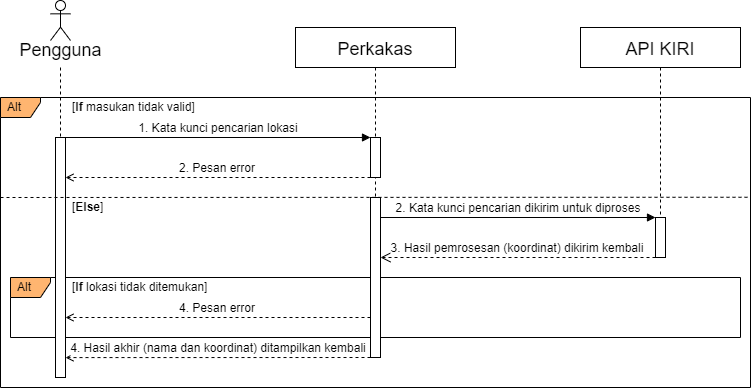

The diagram above was exported from draw.io. Its source (the exported page's mxGraphModel, read from the mxfile embedded in the PNG):
<mxGraphModel dx="1422" dy="794" grid="1" gridSize="10" guides="1" tooltips="1" connect="1" arrows="1" fold="1" page="1" pageScale="1" pageWidth="850" pageHeight="1100" math="0" shadow="0">
  <root>
    <mxCell id="0" />
    <mxCell id="1" parent="0" />
    <mxCell id="WerUV_q3y1XZ4U0RqBDV-7" value="Alt" style="shape=umlFrame;whiteSpace=wrap;html=1;width=40;height=20;boundedLbl=1;verticalAlign=middle;align=left;spacingLeft=5;fontSize=12;fillColor=#FFB570;" parent="1" vertex="1">
      <mxGeometry x="20" y="120" width="750" height="290" as="geometry" />
    </mxCell>
    <mxCell id="q7bwAQYWzmDsbaZyhjOx-1" value="Alt" style="shape=umlFrame;whiteSpace=wrap;html=1;width=40;height=20;boundedLbl=1;verticalAlign=middle;align=left;spacingLeft=5;fontSize=12;fillColor=#FFB570;" parent="1" vertex="1">
      <mxGeometry x="30" y="300" width="730" height="60" as="geometry" />
    </mxCell>
    <mxCell id="3nuBFxr9cyL0pnOWT2aG-1" value="Perkakas" style="shape=umlLifeline;perimeter=lifelinePerimeter;container=1;collapsible=0;recursiveResize=0;rounded=0;shadow=0;strokeWidth=1;fontSize=18;verticalAlign=middle;" parent="1" vertex="1">
      <mxGeometry x="315" y="50" width="160" height="330" as="geometry" />
    </mxCell>
    <mxCell id="3nuBFxr9cyL0pnOWT2aG-2" value="" style="points=[];perimeter=orthogonalPerimeter;rounded=0;shadow=0;strokeWidth=1;fillColor=default;" parent="3nuBFxr9cyL0pnOWT2aG-1" vertex="1">
      <mxGeometry x="75" y="170" width="10" height="160" as="geometry" />
    </mxCell>
    <mxCell id="Kjb4lj1qXfmjb84pwC-i-1" value="" style="points=[];perimeter=orthogonalPerimeter;rounded=0;shadow=0;strokeWidth=1;fillColor=default;" parent="3nuBFxr9cyL0pnOWT2aG-1" vertex="1">
      <mxGeometry x="75" y="110" width="10" height="40" as="geometry" />
    </mxCell>
    <mxCell id="q7bwAQYWzmDsbaZyhjOx-15" value="4. Hasil akhir (nama dan koordinat) ditampilkan kembali" style="verticalAlign=bottom;endArrow=open;shadow=0;strokeWidth=1;fontSize=12;endFill=0;dashed=1;exitX=0;exitY=1;exitDx=0;exitDy=0;exitPerimeter=0;fontStyle=0;entryX=1.002;entryY=0.917;entryDx=0;entryDy=0;entryPerimeter=0;" parent="3nuBFxr9cyL0pnOWT2aG-1" edge="1">
      <mxGeometry relative="1" as="geometry">
        <mxPoint x="75" y="330" as="sourcePoint" />
        <mxPoint x="-229.98000000000002" y="330.08" as="targetPoint" />
      </mxGeometry>
    </mxCell>
    <mxCell id="q7bwAQYWzmDsbaZyhjOx-12" value="3. Hasil pemrosesan (koordinat) dikirim kembali" style="verticalAlign=bottom;endArrow=open;dashed=1;endSize=8;exitX=-0.002;exitY=0.333;shadow=0;strokeWidth=1;fontSize=12;exitDx=0;exitDy=0;exitPerimeter=0;entryX=1.002;entryY=0.333;entryDx=0;entryDy=0;entryPerimeter=0;" parent="3nuBFxr9cyL0pnOWT2aG-1" edge="1">
      <mxGeometry relative="1" as="geometry">
        <mxPoint x="85" y="230" as="targetPoint" />
        <mxPoint x="360" y="230" as="sourcePoint" />
      </mxGeometry>
    </mxCell>
    <mxCell id="3nuBFxr9cyL0pnOWT2aG-5" value="API KIRI" style="shape=umlLifeline;perimeter=lifelinePerimeter;container=1;collapsible=0;recursiveResize=0;rounded=0;shadow=0;strokeWidth=1;fontSize=18;" parent="1" vertex="1">
      <mxGeometry x="600" y="50" width="160" height="230" as="geometry" />
    </mxCell>
    <mxCell id="3nuBFxr9cyL0pnOWT2aG-6" value="" style="points=[];perimeter=orthogonalPerimeter;rounded=0;shadow=0;strokeWidth=1;" parent="3nuBFxr9cyL0pnOWT2aG-5" vertex="1">
      <mxGeometry x="75" y="190" width="10" height="40" as="geometry" />
    </mxCell>
    <mxCell id="3nuBFxr9cyL0pnOWT2aG-9" value="2. Pesan error" style="verticalAlign=bottom;endArrow=open;shadow=0;strokeWidth=1;fontSize=12;endFill=0;dashed=1;entryX=0.999;entryY=0.125;entryDx=0;entryDy=0;entryPerimeter=0;fontStyle=0" parent="1" edge="1">
      <mxGeometry relative="1" as="geometry">
        <mxPoint x="390" y="200" as="sourcePoint" />
        <mxPoint x="85" y="200" as="targetPoint" />
      </mxGeometry>
    </mxCell>
    <mxCell id="WerUV_q3y1XZ4U0RqBDV-5" value="" style="rounded=0;orthogonalLoop=1;jettySize=auto;html=1;fontSize=18;endArrow=none;endFill=0;dashed=1;" parent="1" target="WerUV_q3y1XZ4U0RqBDV-2" edge="1">
      <mxGeometry relative="1" as="geometry">
        <mxPoint x="80" y="90" as="sourcePoint" />
      </mxGeometry>
    </mxCell>
    <mxCell id="WerUV_q3y1XZ4U0RqBDV-1" value="&lt;font style=&quot;font-size: 18px;&quot;&gt;Pengguna&lt;/font&gt;" style="shape=umlActor;verticalLabelPosition=bottom;verticalAlign=top;html=1;spacing=-5;labelPosition=center;align=center;" parent="1" vertex="1">
      <mxGeometry x="70" y="23" width="20" height="40" as="geometry" />
    </mxCell>
    <mxCell id="WerUV_q3y1XZ4U0RqBDV-2" value="" style="points=[];perimeter=orthogonalPerimeter;rounded=0;shadow=0;strokeWidth=1;" parent="1" vertex="1">
      <mxGeometry x="75" y="160" width="10" height="240" as="geometry" />
    </mxCell>
    <mxCell id="3nuBFxr9cyL0pnOWT2aG-3" value="1. Kata kunci pencarian lokasi" style="verticalAlign=bottom;startArrow=none;endArrow=block;startSize=8;shadow=0;strokeWidth=1;exitX=1;exitY=0;exitDx=0;exitDy=0;exitPerimeter=0;startFill=0;fontSize=12;entryX=0;entryY=-0.001;entryDx=0;entryDy=0;entryPerimeter=0;" parent="1" edge="1">
      <mxGeometry relative="1" as="geometry">
        <mxPoint x="85" y="160" as="sourcePoint" />
        <mxPoint x="390" y="160" as="targetPoint" />
      </mxGeometry>
    </mxCell>
    <mxCell id="WerUV_q3y1XZ4U0RqBDV-9" value="" style="endArrow=none;dashed=1;html=1;rounded=0;fontSize=12;entryX=1;entryY=0.344;entryDx=0;entryDy=0;entryPerimeter=0;" parent="1" target="WerUV_q3y1XZ4U0RqBDV-7" edge="1">
      <mxGeometry width="50" height="50" relative="1" as="geometry">
        <mxPoint x="20" y="220" as="sourcePoint" />
        <mxPoint x="770" y="214.7" as="targetPoint" />
      </mxGeometry>
    </mxCell>
    <mxCell id="WerUV_q3y1XZ4U0RqBDV-11" value="[&lt;b&gt;If&lt;/b&gt; masukan tidak valid]" style="text;html=1;strokeColor=none;fillColor=none;align=left;verticalAlign=middle;whiteSpace=wrap;rounded=0;fontSize=12;" parent="1" vertex="1">
      <mxGeometry x="90" y="120" width="140" height="20" as="geometry" />
    </mxCell>
    <mxCell id="WerUV_q3y1XZ4U0RqBDV-12" value="[&lt;b&gt;Else&lt;/b&gt;]" style="text;html=1;strokeColor=none;fillColor=none;align=left;verticalAlign=middle;whiteSpace=wrap;rounded=0;fontSize=12;" parent="1" vertex="1">
      <mxGeometry x="90" y="220" width="140" height="20" as="geometry" />
    </mxCell>
    <mxCell id="q7bwAQYWzmDsbaZyhjOx-3" value="[&lt;b&gt;If&lt;/b&gt; lokasi tidak ditemukan]" style="text;html=1;strokeColor=none;fillColor=none;align=left;verticalAlign=middle;whiteSpace=wrap;rounded=0;fontSize=12;" parent="1" vertex="1">
      <mxGeometry x="90" y="300" width="140" height="20" as="geometry" />
    </mxCell>
    <mxCell id="q7bwAQYWzmDsbaZyhjOx-11" value="2. Kata kunci pencarian dikirim untuk diproses" style="verticalAlign=bottom;endArrow=block;entryX=0;entryY=0;shadow=0;strokeWidth=1;fontSize=12;" parent="1" edge="1">
      <mxGeometry relative="1" as="geometry">
        <mxPoint x="400" y="240" as="sourcePoint" />
        <mxPoint x="675" y="240" as="targetPoint" />
      </mxGeometry>
    </mxCell>
    <mxCell id="q7bwAQYWzmDsbaZyhjOx-14" value="4. Pesan error" style="verticalAlign=bottom;endArrow=open;shadow=0;strokeWidth=1;fontSize=12;endFill=0;dashed=1;entryX=0.999;entryY=0.125;entryDx=0;entryDy=0;entryPerimeter=0;fontStyle=0" parent="1" edge="1">
      <mxGeometry relative="1" as="geometry">
        <mxPoint x="390" y="340" as="sourcePoint" />
        <mxPoint x="85.00000000000001" y="340" as="targetPoint" />
      </mxGeometry>
    </mxCell>
  </root>
</mxGraphModel>